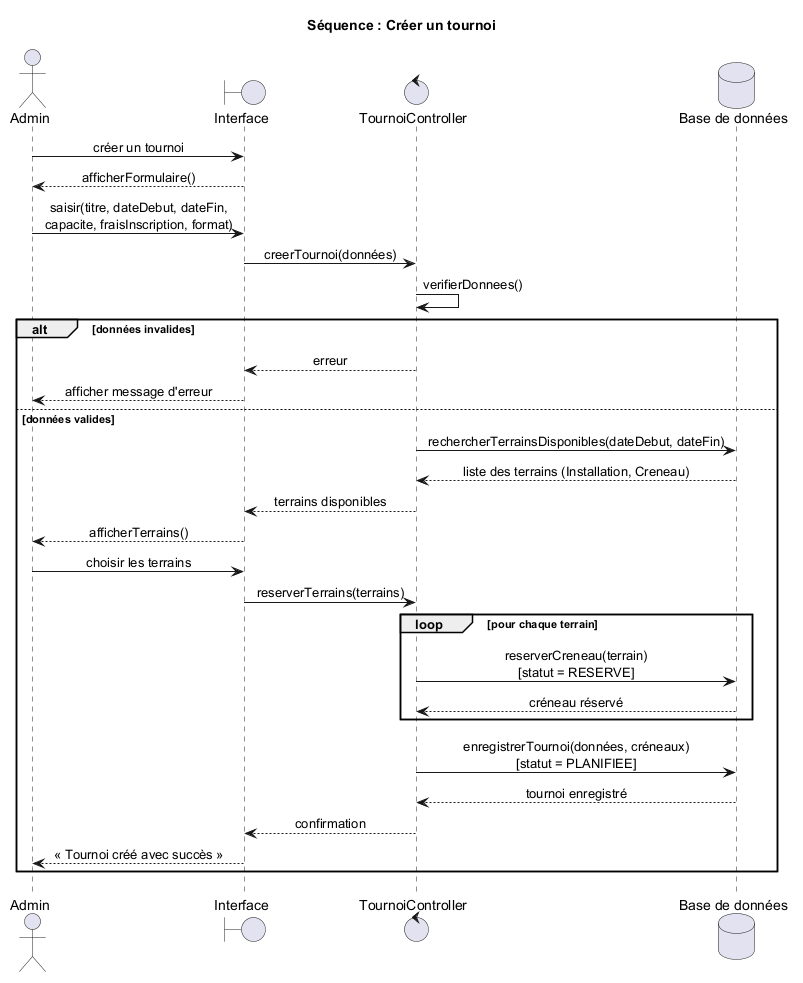

The diagram above was rendered by PlantUML. Its source (embedded in the PNG):
@startuml SeqCreerTournoi
title Séquence : Créer un tournoi
skinparam shadowing false
skinparam sequenceMessageAlign center

actor Admin as A
boundary "Interface" as UI
control "TournoiController" as C
database "Base de données" as DB

A -> UI : créer un tournoi
UI --> A : afficherFormulaire()
A -> UI : saisir(titre, dateDebut, dateFin,\ncapacite, fraisInscription, format)
UI -> C : creerTournoi(données)
C -> C : verifierDonnees()

alt données invalides
  C --> UI : erreur
  UI --> A : afficher message d'erreur
else données valides
  C -> DB : rechercherTerrainsDisponibles(dateDebut, dateFin)
  DB --> C : liste des terrains (Installation, Creneau)
  C --> UI : terrains disponibles
  UI --> A : afficherTerrains()
  A -> UI : choisir les terrains
  UI -> C : reserverTerrains(terrains)

  loop pour chaque terrain
    C -> DB : reserverCreneau(terrain)\n[statut = RESERVE]
    DB --> C : créneau réservé
  end

  C -> DB : enregistrerTournoi(données, créneaux)\n[statut = PLANIFIEE]
  DB --> C : tournoi enregistré
  C --> UI : confirmation
  UI --> A : « Tournoi créé avec succès »
end
@enduml